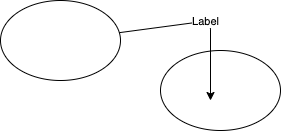

The diagram above was exported from draw.io. Its source (the exported page's mxGraphModel, read from the mxfile embedded in the PNG):
<mxGraphModel dx="649" dy="466" grid="1" gridSize="10" guides="1" tooltips="1" connect="1" arrows="1" fold="1" page="1" pageScale="1" pageWidth="827" pageHeight="1169" math="0" shadow="0">
  <root>
    <mxCell id="0" />
    <mxCell id="1" parent="0" />
    <mxCell id="2" value="" style="ellipse;whiteSpace=wrap;html=1;" vertex="1" parent="1">
      <mxGeometry x="270" y="170" width="120" height="80" as="geometry" />
    </mxCell>
    <mxCell id="3" value="" style="ellipse;whiteSpace=wrap;html=1;" vertex="1" parent="1">
      <mxGeometry x="110" y="120" width="120" height="80" as="geometry" />
    </mxCell>
    <mxCell id="4" value="" style="endArrow=classic;html=1;" edge="1" parent="1" source="3">
      <mxGeometry relative="1" as="geometry">
        <mxPoint x="280" y="240" as="sourcePoint" />
        <mxPoint x="320" y="220" as="targetPoint" />
        <Array as="points">
          <mxPoint x="320" y="140" />
        </Array>
      </mxGeometry>
    </mxCell>
    <mxCell id="5" value="Label" style="edgeLabel;resizable=0;html=1;align=center;verticalAlign=middle;" connectable="0" vertex="1" parent="4">
      <mxGeometry relative="1" as="geometry" />
    </mxCell>
  </root>
</mxGraphModel>